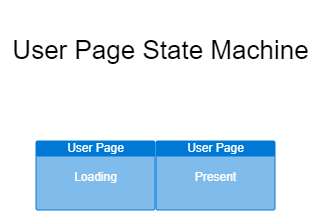

The diagram above was exported from draw.io. Its source (the exported page's mxGraphModel, read from the mxfile embedded in the PNG):
<mxGraphModel dx="795" dy="607" grid="1" gridSize="10" guides="1" tooltips="1" connect="1" arrows="1" fold="1" page="1" pageScale="1" pageWidth="1100" pageHeight="850" math="0" shadow="0">
  <root>
    <mxCell id="0" />
    <mxCell id="1" parent="0" />
    <mxCell id="2" value="&lt;p style=&quot;line-height: 140%; font-size: 26px;&quot;&gt;User Page State Machine&lt;/p&gt;" style="text;html=1;align=center;verticalAlign=middle;resizable=0;points=[];autosize=1;strokeColor=none;fillColor=none;" vertex="1" parent="1">
      <mxGeometry x="255" y="60" width="320" height="100" as="geometry" />
    </mxCell>
    <mxCell id="3" value="User Page&lt;br&gt;&lt;br&gt;Loading" style="html=1;strokeColor=none;fillColor=#0079D6;labelPosition=center;verticalLabelPosition=middle;verticalAlign=top;align=center;fontSize=12;outlineConnect=0;spacingTop=-6;fontColor=#FFFFFF;sketch=0;shape=mxgraph.sitemap.page;" vertex="1" parent="1">
      <mxGeometry x="290" y="200" width="120" height="70" as="geometry" />
    </mxCell>
    <mxCell id="4" value="User Page&lt;br&gt;&lt;br&gt;Present" style="html=1;strokeColor=none;fillColor=#0079D6;labelPosition=center;verticalLabelPosition=middle;verticalAlign=top;align=center;fontSize=12;outlineConnect=0;spacingTop=-6;fontColor=#FFFFFF;sketch=0;shape=mxgraph.sitemap.page;" vertex="1" parent="1">
      <mxGeometry x="410" y="200" width="120" height="70" as="geometry" />
    </mxCell>
  </root>
</mxGraphModel>